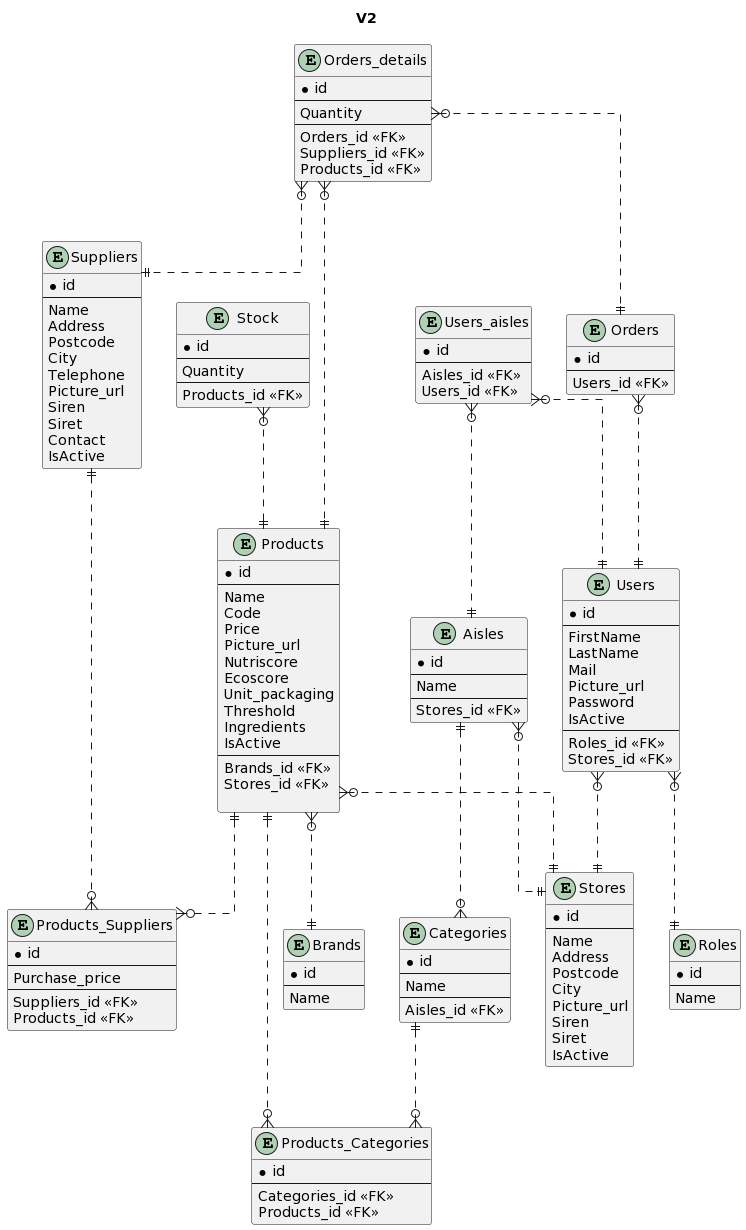

The diagram above was rendered by PlantUML. Its source (embedded in the PNG):
@startuml
title V2

skinparam linetype ortho

entity "Stores" {
*id
--
Name
Address
Postcode
City
Picture_url
Siren
Siret
IsActive
}

entity "Stock" {
*id
--
Quantity
--
Products_id <<FK>>
}

entity "Suppliers" {
*id
--
Name
Address
Postcode
City
Telephone
Picture_url
Siren
Siret
Contact
IsActive
}

entity "Products" {
*id
--
Name
Code
Price
Picture_url
Nutriscore
Ecoscore
Unit_packaging
Threshold
Ingredients
IsActive
--
Brands_id <<FK>>
Stores_id <<FK>>

}

entity "Categories" {
*id
--
Name
--
Aisles_id <<FK>>
}

entity "Products_Categories" {
*id
--
Categories_id <<FK>>
Products_id <<FK>>
}

entity "Products_Suppliers" {
*id
--
Purchase_price
--
Suppliers_id <<FK>>
Products_id <<FK>>
}

entity "Aisles" {
*id
--
Name
--
Stores_id <<FK>>
}

entity "Roles" {
*id
--
Name
}


entity "Users_aisles" {
*id
--
Aisles_id <<FK>>
Users_id <<FK>>
}

entity "Users" {
*id
--
FirstName
LastName
Mail
Picture_url
Password
IsActive
--
Roles_id <<FK>>
Stores_id <<FK>>
}

entity "Orders" {
*id
--
Users_id <<FK>>
}

entity "Orders_details" {
*id
--
Quantity
--
Orders_id <<FK>>
Suppliers_id <<FK>>
Products_id <<FK>>
}

entity "Brands" {
*id
--
Name
}


Stock }o..|| Products

Orders_details }o..|| Suppliers
Orders_details }o..|| Products
Orders_details }o..|| Orders

Users }o..|| Roles
Users }o..|| Stores
Orders }o..|| Users


Aisles ||..o{ Categories
Aisles }o..|| Stores
Users_aisles }o..|| Users
Users_aisles }o..|| Aisles


Products ||..o{ Products_Categories
Categories ||..o{ Products_Categories
Products ||..o{ Products_Suppliers
Suppliers ||..o{ Products_Suppliers
Products }o..|| Brands
Products }o..|| Stores
@enduml